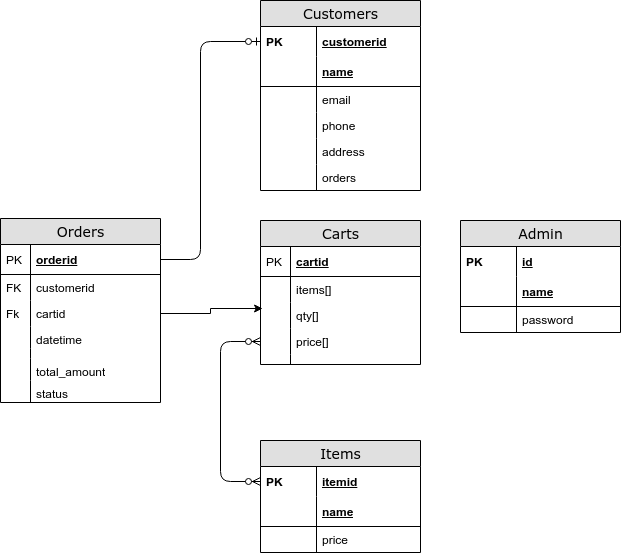

The diagram above was exported from draw.io. Its source (the exported page's mxGraphModel, read from the mxfile embedded in the PNG):
<mxGraphModel dx="1102" dy="625" grid="1" gridSize="10" guides="1" tooltips="1" connect="1" arrows="1" fold="1" page="1" pageScale="1" pageWidth="1100" pageHeight="850" background="#ffffff" math="0" shadow="0">
  <root>
    <mxCell id="0" />
    <mxCell id="1" parent="0" />
    <mxCell id="2e49270ec7c68f3f-1" value="Customers" style="swimlane;html=1;fontStyle=0;childLayout=stackLayout;horizontal=1;startSize=26;fillColor=#e0e0e0;horizontalStack=0;resizeParent=1;resizeLast=0;collapsible=1;marginBottom=0;swimlaneFillColor=#ffffff;align=center;rounded=0;shadow=0;comic=0;labelBackgroundColor=none;strokeWidth=1;fontFamily=Verdana;fontSize=14" parent="1" vertex="1">
      <mxGeometry x="290" y="140" width="160" height="190" as="geometry" />
    </mxCell>
    <mxCell id="2e49270ec7c68f3f-2" value="customerid" style="shape=partialRectangle;top=0;left=0;right=0;bottom=0;html=1;align=left;verticalAlign=middle;fillColor=none;spacingLeft=60;spacingRight=4;whiteSpace=wrap;overflow=hidden;rotatable=0;points=[[0,0.5],[1,0.5]];portConstraint=eastwest;dropTarget=0;fontStyle=5;" parent="2e49270ec7c68f3f-1" vertex="1">
      <mxGeometry y="26" width="160" height="30" as="geometry" />
    </mxCell>
    <mxCell id="2e49270ec7c68f3f-3" value="PK" style="shape=partialRectangle;fontStyle=1;top=0;left=0;bottom=0;html=1;fillColor=none;align=left;verticalAlign=middle;spacingLeft=4;spacingRight=4;whiteSpace=wrap;overflow=hidden;rotatable=0;points=[];portConstraint=eastwest;part=1;" parent="2e49270ec7c68f3f-2" vertex="1" connectable="0">
      <mxGeometry width="56" height="30" as="geometry" />
    </mxCell>
    <mxCell id="2e49270ec7c68f3f-4" value="name" style="shape=partialRectangle;top=0;left=0;right=0;bottom=1;html=1;align=left;verticalAlign=middle;fillColor=none;spacingLeft=60;spacingRight=4;whiteSpace=wrap;overflow=hidden;rotatable=0;points=[[0,0.5],[1,0.5]];portConstraint=eastwest;dropTarget=0;fontStyle=5;" parent="2e49270ec7c68f3f-1" vertex="1">
      <mxGeometry y="56" width="160" height="30" as="geometry" />
    </mxCell>
    <mxCell id="2e49270ec7c68f3f-5" value="" style="shape=partialRectangle;fontStyle=1;top=0;left=0;bottom=0;html=1;fillColor=none;align=left;verticalAlign=middle;spacingLeft=4;spacingRight=4;whiteSpace=wrap;overflow=hidden;rotatable=0;points=[];portConstraint=eastwest;part=1;" parent="2e49270ec7c68f3f-4" vertex="1" connectable="0">
      <mxGeometry width="56" height="30" as="geometry" />
    </mxCell>
    <mxCell id="2e49270ec7c68f3f-6" value="email" style="shape=partialRectangle;top=0;left=0;right=0;bottom=0;html=1;align=left;verticalAlign=top;fillColor=none;spacingLeft=60;spacingRight=4;whiteSpace=wrap;overflow=hidden;rotatable=0;points=[[0,0.5],[1,0.5]];portConstraint=eastwest;dropTarget=0;" parent="2e49270ec7c68f3f-1" vertex="1">
      <mxGeometry y="86" width="160" height="26" as="geometry" />
    </mxCell>
    <mxCell id="2e49270ec7c68f3f-7" value="" style="shape=partialRectangle;top=0;left=0;bottom=0;html=1;fillColor=none;align=left;verticalAlign=top;spacingLeft=4;spacingRight=4;whiteSpace=wrap;overflow=hidden;rotatable=0;points=[];portConstraint=eastwest;part=1;" parent="2e49270ec7c68f3f-6" vertex="1" connectable="0">
      <mxGeometry width="56" height="26" as="geometry" />
    </mxCell>
    <mxCell id="qcxMOEuLulp1s5TextAQ-17" value="phone" style="shape=partialRectangle;top=0;left=0;right=0;bottom=0;html=1;align=left;verticalAlign=top;fillColor=none;spacingLeft=60;spacingRight=4;whiteSpace=wrap;overflow=hidden;rotatable=0;points=[[0,0.5],[1,0.5]];portConstraint=eastwest;dropTarget=0;" parent="2e49270ec7c68f3f-1" vertex="1">
      <mxGeometry y="112" width="160" height="26" as="geometry" />
    </mxCell>
    <mxCell id="qcxMOEuLulp1s5TextAQ-18" value="" style="shape=partialRectangle;top=0;left=0;bottom=0;html=1;fillColor=none;align=left;verticalAlign=top;spacingLeft=4;spacingRight=4;whiteSpace=wrap;overflow=hidden;rotatable=0;points=[];portConstraint=eastwest;part=1;" parent="qcxMOEuLulp1s5TextAQ-17" vertex="1" connectable="0">
      <mxGeometry width="56" height="26" as="geometry" />
    </mxCell>
    <mxCell id="qcxMOEuLulp1s5TextAQ-19" value="address" style="shape=partialRectangle;top=0;left=0;right=0;bottom=0;html=1;align=left;verticalAlign=top;fillColor=none;spacingLeft=60;spacingRight=4;whiteSpace=wrap;overflow=hidden;rotatable=0;points=[[0,0.5],[1,0.5]];portConstraint=eastwest;dropTarget=0;" parent="2e49270ec7c68f3f-1" vertex="1">
      <mxGeometry y="138" width="160" height="26" as="geometry" />
    </mxCell>
    <mxCell id="qcxMOEuLulp1s5TextAQ-20" value="" style="shape=partialRectangle;top=0;left=0;bottom=0;html=1;fillColor=none;align=left;verticalAlign=top;spacingLeft=4;spacingRight=4;whiteSpace=wrap;overflow=hidden;rotatable=0;points=[];portConstraint=eastwest;part=1;" parent="qcxMOEuLulp1s5TextAQ-19" vertex="1" connectable="0">
      <mxGeometry width="56" height="26" as="geometry" />
    </mxCell>
    <mxCell id="qcxMOEuLulp1s5TextAQ-21" value="orders" style="shape=partialRectangle;top=0;left=0;right=0;bottom=0;html=1;align=left;verticalAlign=top;fillColor=none;spacingLeft=60;spacingRight=4;whiteSpace=wrap;overflow=hidden;rotatable=0;points=[[0,0.5],[1,0.5]];portConstraint=eastwest;dropTarget=0;" parent="2e49270ec7c68f3f-1" vertex="1">
      <mxGeometry y="164" width="160" height="26" as="geometry" />
    </mxCell>
    <mxCell id="qcxMOEuLulp1s5TextAQ-22" value="" style="shape=partialRectangle;top=0;left=0;bottom=0;html=1;fillColor=none;align=left;verticalAlign=top;spacingLeft=4;spacingRight=4;whiteSpace=wrap;overflow=hidden;rotatable=0;points=[];portConstraint=eastwest;part=1;" parent="qcxMOEuLulp1s5TextAQ-21" vertex="1" connectable="0">
      <mxGeometry width="56" height="26" as="geometry" />
    </mxCell>
    <mxCell id="2e49270ec7c68f3f-19" value="Carts" style="swimlane;html=1;fontStyle=0;childLayout=stackLayout;horizontal=1;startSize=26;fillColor=#e0e0e0;horizontalStack=0;resizeParent=1;resizeLast=0;collapsible=1;marginBottom=0;swimlaneFillColor=#ffffff;align=center;rounded=0;shadow=0;comic=0;labelBackgroundColor=none;strokeWidth=1;fontFamily=Verdana;fontSize=14" parent="1" vertex="1">
      <mxGeometry x="290" y="360" width="160" height="144" as="geometry" />
    </mxCell>
    <mxCell id="2e49270ec7c68f3f-20" value="cartid" style="shape=partialRectangle;top=0;left=0;right=0;bottom=1;html=1;align=left;verticalAlign=middle;fillColor=none;spacingLeft=34;spacingRight=4;whiteSpace=wrap;overflow=hidden;rotatable=0;points=[[0,0.5],[1,0.5]];portConstraint=eastwest;dropTarget=0;fontStyle=5;" parent="2e49270ec7c68f3f-19" vertex="1">
      <mxGeometry y="26" width="160" height="30" as="geometry" />
    </mxCell>
    <mxCell id="2e49270ec7c68f3f-21" value="PK" style="shape=partialRectangle;top=0;left=0;bottom=0;html=1;fillColor=none;align=left;verticalAlign=middle;spacingLeft=4;spacingRight=4;whiteSpace=wrap;overflow=hidden;rotatable=0;points=[];portConstraint=eastwest;part=1;" parent="2e49270ec7c68f3f-20" vertex="1" connectable="0">
      <mxGeometry width="30" height="30" as="geometry" />
    </mxCell>
    <mxCell id="2e49270ec7c68f3f-22" value="items[]" style="shape=partialRectangle;top=0;left=0;right=0;bottom=0;html=1;align=left;verticalAlign=top;fillColor=none;spacingLeft=34;spacingRight=4;whiteSpace=wrap;overflow=hidden;rotatable=0;points=[[0,0.5],[1,0.5]];portConstraint=eastwest;dropTarget=0;" parent="2e49270ec7c68f3f-19" vertex="1">
      <mxGeometry y="56" width="160" height="26" as="geometry" />
    </mxCell>
    <mxCell id="2e49270ec7c68f3f-23" value="" style="shape=partialRectangle;top=0;left=0;bottom=0;html=1;fillColor=none;align=left;verticalAlign=top;spacingLeft=4;spacingRight=4;whiteSpace=wrap;overflow=hidden;rotatable=0;points=[];portConstraint=eastwest;part=1;" parent="2e49270ec7c68f3f-22" vertex="1" connectable="0">
      <mxGeometry width="30" height="26" as="geometry" />
    </mxCell>
    <mxCell id="2e49270ec7c68f3f-24" value="qty[]" style="shape=partialRectangle;top=0;left=0;right=0;bottom=0;html=1;align=left;verticalAlign=top;fillColor=none;spacingLeft=34;spacingRight=4;whiteSpace=wrap;overflow=hidden;rotatable=0;points=[[0,0.5],[1,0.5]];portConstraint=eastwest;dropTarget=0;" parent="2e49270ec7c68f3f-19" vertex="1">
      <mxGeometry y="82" width="160" height="26" as="geometry" />
    </mxCell>
    <mxCell id="2e49270ec7c68f3f-25" value="" style="shape=partialRectangle;top=0;left=0;bottom=0;html=1;fillColor=none;align=left;verticalAlign=top;spacingLeft=4;spacingRight=4;whiteSpace=wrap;overflow=hidden;rotatable=0;points=[];portConstraint=eastwest;part=1;" parent="2e49270ec7c68f3f-24" vertex="1" connectable="0">
      <mxGeometry width="30" height="26" as="geometry" />
    </mxCell>
    <mxCell id="2e49270ec7c68f3f-26" value="price[]" style="shape=partialRectangle;top=0;left=0;right=0;bottom=0;html=1;align=left;verticalAlign=top;fillColor=none;spacingLeft=34;spacingRight=4;whiteSpace=wrap;overflow=hidden;rotatable=0;points=[[0,0.5],[1,0.5]];portConstraint=eastwest;dropTarget=0;" parent="2e49270ec7c68f3f-19" vertex="1">
      <mxGeometry y="108" width="160" height="26" as="geometry" />
    </mxCell>
    <mxCell id="2e49270ec7c68f3f-27" value="" style="shape=partialRectangle;top=0;left=0;bottom=0;html=1;fillColor=none;align=left;verticalAlign=top;spacingLeft=4;spacingRight=4;whiteSpace=wrap;overflow=hidden;rotatable=0;points=[];portConstraint=eastwest;part=1;" parent="2e49270ec7c68f3f-26" vertex="1" connectable="0">
      <mxGeometry width="30" height="26" as="geometry" />
    </mxCell>
    <mxCell id="2e49270ec7c68f3f-28" value="" style="shape=partialRectangle;top=0;left=0;right=0;bottom=0;html=1;align=left;verticalAlign=top;fillColor=none;spacingLeft=34;spacingRight=4;whiteSpace=wrap;overflow=hidden;rotatable=0;points=[[0,0.5],[1,0.5]];portConstraint=eastwest;dropTarget=0;" parent="2e49270ec7c68f3f-19" vertex="1">
      <mxGeometry y="134" width="160" height="10" as="geometry" />
    </mxCell>
    <mxCell id="2e49270ec7c68f3f-29" value="" style="shape=partialRectangle;top=0;left=0;bottom=0;html=1;fillColor=none;align=left;verticalAlign=top;spacingLeft=4;spacingRight=4;whiteSpace=wrap;overflow=hidden;rotatable=0;points=[];portConstraint=eastwest;part=1;" parent="2e49270ec7c68f3f-28" vertex="1" connectable="0">
      <mxGeometry width="30" height="10" as="geometry" />
    </mxCell>
    <mxCell id="2e49270ec7c68f3f-48" value="Items" style="swimlane;html=1;fontStyle=0;childLayout=stackLayout;horizontal=1;startSize=26;fillColor=#e0e0e0;horizontalStack=0;resizeParent=1;resizeLast=0;collapsible=1;marginBottom=0;swimlaneFillColor=#ffffff;align=center;rounded=0;shadow=0;comic=0;labelBackgroundColor=none;strokeWidth=1;fontFamily=Verdana;fontSize=14" parent="1" vertex="1">
      <mxGeometry x="290" y="580" width="160" height="112" as="geometry" />
    </mxCell>
    <mxCell id="2e49270ec7c68f3f-49" value="itemid" style="shape=partialRectangle;top=0;left=0;right=0;bottom=0;html=1;align=left;verticalAlign=middle;fillColor=none;spacingLeft=60;spacingRight=4;whiteSpace=wrap;overflow=hidden;rotatable=0;points=[[0,0.5],[1,0.5]];portConstraint=eastwest;dropTarget=0;fontStyle=5;" parent="2e49270ec7c68f3f-48" vertex="1">
      <mxGeometry y="26" width="160" height="30" as="geometry" />
    </mxCell>
    <mxCell id="2e49270ec7c68f3f-50" value="PK" style="shape=partialRectangle;fontStyle=1;top=0;left=0;bottom=0;html=1;fillColor=none;align=left;verticalAlign=middle;spacingLeft=4;spacingRight=4;whiteSpace=wrap;overflow=hidden;rotatable=0;points=[];portConstraint=eastwest;part=1;" parent="2e49270ec7c68f3f-49" vertex="1" connectable="0">
      <mxGeometry width="56" height="30" as="geometry" />
    </mxCell>
    <mxCell id="2e49270ec7c68f3f-51" value="name" style="shape=partialRectangle;top=0;left=0;right=0;bottom=1;html=1;align=left;verticalAlign=middle;fillColor=none;spacingLeft=60;spacingRight=4;whiteSpace=wrap;overflow=hidden;rotatable=0;points=[[0,0.5],[1,0.5]];portConstraint=eastwest;dropTarget=0;fontStyle=5;" parent="2e49270ec7c68f3f-48" vertex="1">
      <mxGeometry y="56" width="160" height="30" as="geometry" />
    </mxCell>
    <mxCell id="2e49270ec7c68f3f-52" value="" style="shape=partialRectangle;fontStyle=1;top=0;left=0;bottom=0;html=1;fillColor=none;align=left;verticalAlign=middle;spacingLeft=4;spacingRight=4;whiteSpace=wrap;overflow=hidden;rotatable=0;points=[];portConstraint=eastwest;part=1;" parent="2e49270ec7c68f3f-51" vertex="1" connectable="0">
      <mxGeometry width="56" height="30" as="geometry" />
    </mxCell>
    <mxCell id="2e49270ec7c68f3f-53" value="price" style="shape=partialRectangle;top=0;left=0;right=0;bottom=0;html=1;align=left;verticalAlign=top;fillColor=none;spacingLeft=60;spacingRight=4;whiteSpace=wrap;overflow=hidden;rotatable=0;points=[[0,0.5],[1,0.5]];portConstraint=eastwest;dropTarget=0;" parent="2e49270ec7c68f3f-48" vertex="1">
      <mxGeometry y="86" width="160" height="26" as="geometry" />
    </mxCell>
    <mxCell id="2e49270ec7c68f3f-54" value="" style="shape=partialRectangle;top=0;left=0;bottom=0;html=1;fillColor=none;align=left;verticalAlign=top;spacingLeft=4;spacingRight=4;whiteSpace=wrap;overflow=hidden;rotatable=0;points=[];portConstraint=eastwest;part=1;" parent="2e49270ec7c68f3f-53" vertex="1" connectable="0">
      <mxGeometry width="56" height="26" as="geometry" />
    </mxCell>
    <mxCell id="2e49270ec7c68f3f-56" value="" style="edgeStyle=orthogonalEdgeStyle;html=1;endArrow=ERzeroToMany;endFill=1;startArrow=ERzeroToMany;labelBackgroundColor=none;fontFamily=Verdana;fontSize=14;entryX=0;entryY=0.5;exitX=0;exitY=0.5;" parent="1" source="2e49270ec7c68f3f-49" target="2e49270ec7c68f3f-26" edge="1">
      <mxGeometry width="100" height="100" relative="1" as="geometry">
        <mxPoint x="120" y="650" as="sourcePoint" />
        <mxPoint x="220" y="550" as="targetPoint" />
        <Array as="points">
          <mxPoint x="250" y="621" />
          <mxPoint x="250" y="481" />
        </Array>
      </mxGeometry>
    </mxCell>
    <mxCell id="2e49270ec7c68f3f-80" value="Orders" style="swimlane;html=1;fontStyle=0;childLayout=stackLayout;horizontal=1;startSize=26;fillColor=#e0e0e0;horizontalStack=0;resizeParent=1;resizeLast=0;collapsible=1;marginBottom=0;swimlaneFillColor=#ffffff;align=center;rounded=0;shadow=0;comic=0;labelBackgroundColor=none;strokeWidth=1;fontFamily=Verdana;fontSize=14" parent="1" vertex="1">
      <mxGeometry x="30" y="358" width="160" height="184" as="geometry" />
    </mxCell>
    <mxCell id="2e49270ec7c68f3f-81" value="orderid" style="shape=partialRectangle;top=0;left=0;right=0;bottom=1;html=1;align=left;verticalAlign=middle;fillColor=none;spacingLeft=34;spacingRight=4;whiteSpace=wrap;overflow=hidden;rotatable=0;points=[[0,0.5],[1,0.5]];portConstraint=eastwest;dropTarget=0;fontStyle=5;" parent="2e49270ec7c68f3f-80" vertex="1">
      <mxGeometry y="26" width="160" height="30" as="geometry" />
    </mxCell>
    <mxCell id="2e49270ec7c68f3f-82" value="PK" style="shape=partialRectangle;top=0;left=0;bottom=0;html=1;fillColor=none;align=left;verticalAlign=middle;spacingLeft=4;spacingRight=4;whiteSpace=wrap;overflow=hidden;rotatable=0;points=[];portConstraint=eastwest;part=1;" parent="2e49270ec7c68f3f-81" vertex="1" connectable="0">
      <mxGeometry width="30" height="30" as="geometry" />
    </mxCell>
    <mxCell id="2e49270ec7c68f3f-83" value="customerid" style="shape=partialRectangle;top=0;left=0;right=0;bottom=0;html=1;align=left;verticalAlign=top;fillColor=none;spacingLeft=34;spacingRight=4;whiteSpace=wrap;overflow=hidden;rotatable=0;points=[[0,0.5],[1,0.5]];portConstraint=eastwest;dropTarget=0;" parent="2e49270ec7c68f3f-80" vertex="1">
      <mxGeometry y="56" width="160" height="26" as="geometry" />
    </mxCell>
    <mxCell id="2e49270ec7c68f3f-84" value="FK" style="shape=partialRectangle;top=0;left=0;bottom=0;html=1;fillColor=none;align=left;verticalAlign=top;spacingLeft=4;spacingRight=4;whiteSpace=wrap;overflow=hidden;rotatable=0;points=[];portConstraint=eastwest;part=1;" parent="2e49270ec7c68f3f-83" vertex="1" connectable="0">
      <mxGeometry width="30" height="26" as="geometry" />
    </mxCell>
    <mxCell id="2e49270ec7c68f3f-85" value="cartid" style="shape=partialRectangle;top=0;left=0;right=0;bottom=0;html=1;align=left;verticalAlign=top;fillColor=none;spacingLeft=34;spacingRight=4;whiteSpace=wrap;overflow=hidden;rotatable=0;points=[[0,0.5],[1,0.5]];portConstraint=eastwest;dropTarget=0;" parent="2e49270ec7c68f3f-80" vertex="1">
      <mxGeometry y="82" width="160" height="26" as="geometry" />
    </mxCell>
    <mxCell id="2e49270ec7c68f3f-86" value="Fk&lt;br&gt;" style="shape=partialRectangle;top=0;left=0;bottom=0;html=1;fillColor=none;align=left;verticalAlign=top;spacingLeft=4;spacingRight=4;whiteSpace=wrap;overflow=hidden;rotatable=0;points=[];portConstraint=eastwest;part=1;" parent="2e49270ec7c68f3f-85" vertex="1" connectable="0">
      <mxGeometry width="30" height="26" as="geometry" />
    </mxCell>
    <mxCell id="2e49270ec7c68f3f-87" value="datetime" style="shape=partialRectangle;top=0;left=0;right=0;bottom=0;html=1;align=left;verticalAlign=top;fillColor=none;spacingLeft=34;spacingRight=4;whiteSpace=wrap;overflow=hidden;rotatable=0;points=[[0,0.5],[1,0.5]];portConstraint=eastwest;dropTarget=0;" parent="2e49270ec7c68f3f-80" vertex="1">
      <mxGeometry y="108" width="160" height="22" as="geometry" />
    </mxCell>
    <mxCell id="2e49270ec7c68f3f-88" value="" style="shape=partialRectangle;top=0;left=0;bottom=0;html=1;fillColor=none;align=left;verticalAlign=top;spacingLeft=4;spacingRight=4;whiteSpace=wrap;overflow=hidden;rotatable=0;points=[];portConstraint=eastwest;part=1;" parent="2e49270ec7c68f3f-87" vertex="1" connectable="0">
      <mxGeometry width="30" height="22" as="geometry" />
    </mxCell>
    <mxCell id="2e49270ec7c68f3f-89" value="" style="shape=partialRectangle;top=0;left=0;right=0;bottom=0;html=1;align=left;verticalAlign=top;fillColor=none;spacingLeft=34;spacingRight=4;whiteSpace=wrap;overflow=hidden;rotatable=0;points=[[0,0.5],[1,0.5]];portConstraint=eastwest;dropTarget=0;" parent="2e49270ec7c68f3f-80" vertex="1">
      <mxGeometry y="130" width="160" height="10" as="geometry" />
    </mxCell>
    <mxCell id="2e49270ec7c68f3f-90" value="" style="shape=partialRectangle;top=0;left=0;bottom=0;html=1;fillColor=none;align=left;verticalAlign=top;spacingLeft=4;spacingRight=4;whiteSpace=wrap;overflow=hidden;rotatable=0;points=[];portConstraint=eastwest;part=1;" parent="2e49270ec7c68f3f-89" vertex="1" connectable="0">
      <mxGeometry width="30" height="10" as="geometry" />
    </mxCell>
    <mxCell id="qcxMOEuLulp1s5TextAQ-2" value="total_amount" style="shape=partialRectangle;top=0;left=0;right=0;bottom=0;html=1;align=left;verticalAlign=top;fillColor=none;spacingLeft=34;spacingRight=4;whiteSpace=wrap;overflow=hidden;rotatable=0;points=[[0,0.5],[1,0.5]];portConstraint=eastwest;dropTarget=0;" parent="2e49270ec7c68f3f-80" vertex="1">
      <mxGeometry y="140" width="160" height="22" as="geometry" />
    </mxCell>
    <mxCell id="qcxMOEuLulp1s5TextAQ-3" value="" style="shape=partialRectangle;top=0;left=0;bottom=0;html=1;fillColor=none;align=left;verticalAlign=top;spacingLeft=4;spacingRight=4;whiteSpace=wrap;overflow=hidden;rotatable=0;points=[];portConstraint=eastwest;part=1;" parent="qcxMOEuLulp1s5TextAQ-2" vertex="1" connectable="0">
      <mxGeometry width="30" height="22" as="geometry" />
    </mxCell>
    <mxCell id="qcxMOEuLulp1s5TextAQ-4" value="status" style="shape=partialRectangle;top=0;left=0;right=0;bottom=0;html=1;align=left;verticalAlign=top;fillColor=none;spacingLeft=34;spacingRight=4;whiteSpace=wrap;overflow=hidden;rotatable=0;points=[[0,0.5],[1,0.5]];portConstraint=eastwest;dropTarget=0;" parent="2e49270ec7c68f3f-80" vertex="1">
      <mxGeometry y="162" width="160" height="22" as="geometry" />
    </mxCell>
    <mxCell id="qcxMOEuLulp1s5TextAQ-5" value="" style="shape=partialRectangle;top=0;left=0;bottom=0;html=1;fillColor=none;align=left;verticalAlign=top;spacingLeft=4;spacingRight=4;whiteSpace=wrap;overflow=hidden;rotatable=0;points=[];portConstraint=eastwest;part=1;" parent="qcxMOEuLulp1s5TextAQ-4" vertex="1" connectable="0">
      <mxGeometry width="30" height="22" as="geometry" />
    </mxCell>
    <mxCell id="2e49270ec7c68f3f-91" value="" style="edgeStyle=orthogonalEdgeStyle;html=1;endArrow=ERzeroToOne;endFill=1;labelBackgroundColor=none;fontFamily=Verdana;fontSize=14;entryX=0;entryY=0.5;exitX=1;exitY=0.5;" parent="1" source="2e49270ec7c68f3f-81" target="2e49270ec7c68f3f-2" edge="1">
      <mxGeometry width="100" height="100" relative="1" as="geometry">
        <mxPoint x="70" y="300" as="sourcePoint" />
        <mxPoint x="170" y="200" as="targetPoint" />
        <Array as="points">
          <mxPoint x="230" y="399" />
          <mxPoint x="230" y="181" />
        </Array>
      </mxGeometry>
    </mxCell>
    <mxCell id="qcxMOEuLulp1s5TextAQ-1" style="edgeStyle=orthogonalEdgeStyle;rounded=0;orthogonalLoop=1;jettySize=auto;html=1;entryX=0.013;entryY=0.231;entryDx=0;entryDy=0;entryPerimeter=0;" parent="1" source="2e49270ec7c68f3f-85" target="2e49270ec7c68f3f-24" edge="1">
      <mxGeometry relative="1" as="geometry" />
    </mxCell>
    <mxCell id="qcxMOEuLulp1s5TextAQ-23" value="Admin" style="swimlane;html=1;fontStyle=0;childLayout=stackLayout;horizontal=1;startSize=26;fillColor=#e0e0e0;horizontalStack=0;resizeParent=1;resizeLast=0;collapsible=1;marginBottom=0;swimlaneFillColor=#ffffff;align=center;rounded=0;shadow=0;comic=0;labelBackgroundColor=none;strokeWidth=1;fontFamily=Verdana;fontSize=14" parent="1" vertex="1">
      <mxGeometry x="490" y="360" width="160" height="112" as="geometry" />
    </mxCell>
    <mxCell id="qcxMOEuLulp1s5TextAQ-24" value="id" style="shape=partialRectangle;top=0;left=0;right=0;bottom=0;html=1;align=left;verticalAlign=middle;fillColor=none;spacingLeft=60;spacingRight=4;whiteSpace=wrap;overflow=hidden;rotatable=0;points=[[0,0.5],[1,0.5]];portConstraint=eastwest;dropTarget=0;fontStyle=5;" parent="qcxMOEuLulp1s5TextAQ-23" vertex="1">
      <mxGeometry y="26" width="160" height="30" as="geometry" />
    </mxCell>
    <mxCell id="qcxMOEuLulp1s5TextAQ-25" value="PK" style="shape=partialRectangle;fontStyle=1;top=0;left=0;bottom=0;html=1;fillColor=none;align=left;verticalAlign=middle;spacingLeft=4;spacingRight=4;whiteSpace=wrap;overflow=hidden;rotatable=0;points=[];portConstraint=eastwest;part=1;" parent="qcxMOEuLulp1s5TextAQ-24" vertex="1" connectable="0">
      <mxGeometry width="56" height="30" as="geometry" />
    </mxCell>
    <mxCell id="qcxMOEuLulp1s5TextAQ-26" value="name" style="shape=partialRectangle;top=0;left=0;right=0;bottom=1;html=1;align=left;verticalAlign=middle;fillColor=none;spacingLeft=60;spacingRight=4;whiteSpace=wrap;overflow=hidden;rotatable=0;points=[[0,0.5],[1,0.5]];portConstraint=eastwest;dropTarget=0;fontStyle=5;" parent="qcxMOEuLulp1s5TextAQ-23" vertex="1">
      <mxGeometry y="56" width="160" height="30" as="geometry" />
    </mxCell>
    <mxCell id="qcxMOEuLulp1s5TextAQ-27" value="" style="shape=partialRectangle;fontStyle=1;top=0;left=0;bottom=0;html=1;fillColor=none;align=left;verticalAlign=middle;spacingLeft=4;spacingRight=4;whiteSpace=wrap;overflow=hidden;rotatable=0;points=[];portConstraint=eastwest;part=1;" parent="qcxMOEuLulp1s5TextAQ-26" vertex="1" connectable="0">
      <mxGeometry width="56" height="30" as="geometry" />
    </mxCell>
    <mxCell id="qcxMOEuLulp1s5TextAQ-28" value="password" style="shape=partialRectangle;top=0;left=0;right=0;bottom=0;html=1;align=left;verticalAlign=top;fillColor=none;spacingLeft=60;spacingRight=4;whiteSpace=wrap;overflow=hidden;rotatable=0;points=[[0,0.5],[1,0.5]];portConstraint=eastwest;dropTarget=0;" parent="qcxMOEuLulp1s5TextAQ-23" vertex="1">
      <mxGeometry y="86" width="160" height="26" as="geometry" />
    </mxCell>
    <mxCell id="qcxMOEuLulp1s5TextAQ-29" value="" style="shape=partialRectangle;top=0;left=0;bottom=0;html=1;fillColor=none;align=left;verticalAlign=top;spacingLeft=4;spacingRight=4;whiteSpace=wrap;overflow=hidden;rotatable=0;points=[];portConstraint=eastwest;part=1;" parent="qcxMOEuLulp1s5TextAQ-28" vertex="1" connectable="0">
      <mxGeometry width="56" height="26" as="geometry" />
    </mxCell>
  </root>
</mxGraphModel>